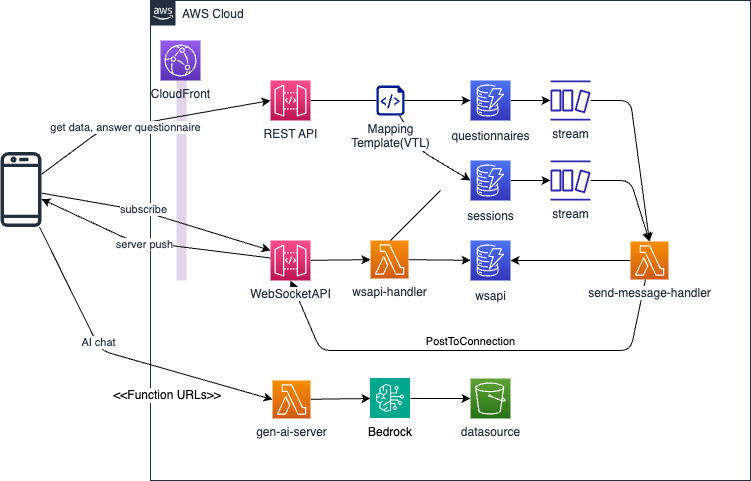

The diagram above was exported from draw.io. Its source (the exported page's mxGraphModel, read from the mxfile embedded in the PNG):
<mxGraphModel dx="1075" dy="658" grid="1" gridSize="10" guides="1" tooltips="1" connect="1" arrows="1" fold="1" page="1" pageScale="1" pageWidth="1600" pageHeight="1200" background="#ffffff" math="0" shadow="0">
  <root>
    <mxCell id="0" />
    <mxCell id="1" style="locked=1;" parent="0" />
    <mxCell id="2" value="AWS Cloud" style="points=[[0,0],[0.25,0],[0.5,0],[0.75,0],[1,0],[1,0.25],[1,0.5],[1,0.75],[1,1],[0.75,1],[0.5,1],[0.25,1],[0,1],[0,0.75],[0,0.5],[0,0.25]];outlineConnect=0;gradientColor=none;html=1;whiteSpace=wrap;fontSize=12;fontStyle=0;container=1;pointerEvents=0;collapsible=0;recursiveResize=0;shape=mxgraph.aws4.group;grIcon=mxgraph.aws4.group_aws_cloud_alt;strokeColor=#232F3E;fillColor=none;verticalAlign=top;align=left;spacingLeft=30;fontColor=#232F3E;dashed=0;" parent="1" vertex="1">
      <mxGeometry x="280" y="120" width="600" height="480" as="geometry" />
    </mxCell>
    <mxCell id="38" style="edgeStyle=none;html=1;entryX=0.5;entryY=1;entryDx=0;entryDy=0;entryPerimeter=0;" parent="2" source="30" target="21" edge="1">
      <mxGeometry relative="1" as="geometry">
        <Array as="points">
          <mxPoint x="480" y="350" />
          <mxPoint x="170" y="350" />
        </Array>
      </mxGeometry>
    </mxCell>
    <mxCell id="39" value="PostToConnection" style="edgeLabel;html=1;align=center;verticalAlign=middle;resizable=0;points=[];" parent="38" vertex="1" connectable="0">
      <mxGeometry x="-0.1337" y="-1" relative="1" as="geometry">
        <mxPoint x="-34" y="-9" as="offset" />
      </mxGeometry>
    </mxCell>
    <mxCell id="34" style="edgeStyle=none;html=1;startArrow=none;" parent="2" source="59" target="22" edge="1">
      <mxGeometry relative="1" as="geometry" />
    </mxCell>
    <mxCell id="18" value="REST API" style="sketch=0;points=[[0,0,0],[0.25,0,0],[0.5,0,0],[0.75,0,0],[1,0,0],[0,1,0],[0.25,1,0],[0.5,1,0],[0.75,1,0],[1,1,0],[0,0.25,0],[0,0.5,0],[0,0.75,0],[1,0.25,0],[1,0.5,0],[1,0.75,0]];outlineConnect=0;fontColor=#232F3E;gradientColor=#FF4F8B;gradientDirection=north;fillColor=#BC1356;strokeColor=#ffffff;dashed=0;verticalLabelPosition=bottom;verticalAlign=top;align=center;html=1;fontSize=12;fontStyle=0;aspect=fixed;shape=mxgraph.aws4.resourceIcon;resIcon=mxgraph.aws4.api_gateway;" parent="2" vertex="1">
      <mxGeometry x="120" y="80" width="40" height="40" as="geometry" />
    </mxCell>
    <mxCell id="19" style="edgeStyle=none;html=1;" parent="2" source="21" target="29" edge="1">
      <mxGeometry relative="1" as="geometry" />
    </mxCell>
    <mxCell id="21" value="WebSocketAPI" style="sketch=0;points=[[0,0,0],[0.25,0,0],[0.5,0,0],[0.75,0,0],[1,0,0],[0,1,0],[0.25,1,0],[0.5,1,0],[0.75,1,0],[1,1,0],[0,0.25,0],[0,0.5,0],[0,0.75,0],[1,0.25,0],[1,0.5,0],[1,0.75,0]];outlineConnect=0;fontColor=#232F3E;gradientColor=#FF4F8B;gradientDirection=north;fillColor=#BC1356;strokeColor=#ffffff;dashed=0;verticalLabelPosition=bottom;verticalAlign=top;align=center;html=1;fontSize=12;fontStyle=0;aspect=fixed;shape=mxgraph.aws4.resourceIcon;resIcon=mxgraph.aws4.api_gateway;labelBackgroundColor=default;" parent="2" vertex="1">
      <mxGeometry x="120" y="240" width="40" height="40" as="geometry" />
    </mxCell>
    <mxCell id="32" style="edgeStyle=none;html=1;" parent="2" source="22" target="26" edge="1">
      <mxGeometry relative="1" as="geometry" />
    </mxCell>
    <mxCell id="22" value="&lt;div style=&quot;background-color: rgb(255, 255, 255); line-height: 18px;&quot;&gt;&lt;span style=&quot;&quot;&gt;questionnaires&lt;/span&gt;&lt;/div&gt;" style="sketch=0;points=[[0,0,0],[0.25,0,0],[0.5,0,0],[0.75,0,0],[1,0,0],[0,1,0],[0.25,1,0],[0.5,1,0],[0.75,1,0],[1,1,0],[0,0.25,0],[0,0.5,0],[0,0.75,0],[1,0.25,0],[1,0.5,0],[1,0.75,0]];outlineConnect=0;fontColor=#232F3E;gradientColor=#4D72F3;gradientDirection=north;fillColor=#3334B9;strokeColor=#ffffff;dashed=0;verticalLabelPosition=bottom;verticalAlign=top;align=center;html=1;fontSize=12;fontStyle=0;aspect=fixed;shape=mxgraph.aws4.resourceIcon;resIcon=mxgraph.aws4.dynamodb;fontFamily=Helvetica;" parent="2" vertex="1">
      <mxGeometry x="320" y="80" width="40" height="40" as="geometry" />
    </mxCell>
    <mxCell id="33" style="edgeStyle=none;html=1;" parent="2" source="23" target="27" edge="1">
      <mxGeometry relative="1" as="geometry" />
    </mxCell>
    <mxCell id="23" value="&lt;div style=&quot;background-color: rgb(255, 255, 255); line-height: 18px;&quot;&gt;&lt;span style=&quot;&quot;&gt;sessions&lt;/span&gt;&lt;/div&gt;" style="sketch=0;points=[[0,0,0],[0.25,0,0],[0.5,0,0],[0.75,0,0],[1,0,0],[0,1,0],[0.25,1,0],[0.5,1,0],[0.75,1,0],[1,1,0],[0,0.25,0],[0,0.5,0],[0,0.75,0],[1,0.25,0],[1,0.5,0],[1,0.75,0]];outlineConnect=0;fontColor=#232F3E;gradientColor=#4D72F3;gradientDirection=north;fillColor=#3334B9;strokeColor=#ffffff;dashed=0;verticalLabelPosition=bottom;verticalAlign=top;align=center;html=1;fontSize=12;fontStyle=0;aspect=fixed;shape=mxgraph.aws4.resourceIcon;resIcon=mxgraph.aws4.dynamodb;fontFamily=Helvetica;" parent="2" vertex="1">
      <mxGeometry x="320" y="160" width="40" height="40" as="geometry" />
    </mxCell>
    <mxCell id="24" value="&lt;div style=&quot;background-color: rgb(255, 255, 255); line-height: 18px;&quot;&gt;&lt;span style=&quot;&quot;&gt;wsapi&lt;/span&gt;&lt;/div&gt;" style="sketch=0;points=[[0,0,0],[0.25,0,0],[0.5,0,0],[0.75,0,0],[1,0,0],[0,1,0],[0.25,1,0],[0.5,1,0],[0.75,1,0],[1,1,0],[0,0.25,0],[0,0.5,0],[0,0.75,0],[1,0.25,0],[1,0.5,0],[1,0.75,0]];outlineConnect=0;fontColor=#232F3E;gradientColor=#4D72F3;gradientDirection=north;fillColor=#3334B9;strokeColor=#ffffff;dashed=0;verticalLabelPosition=bottom;verticalAlign=top;align=center;html=1;fontSize=12;fontStyle=0;aspect=fixed;shape=mxgraph.aws4.resourceIcon;resIcon=mxgraph.aws4.dynamodb;fontFamily=Helvetica;" parent="2" vertex="1">
      <mxGeometry x="320" y="240" width="40" height="40" as="geometry" />
    </mxCell>
    <mxCell id="25" style="edgeStyle=none;html=1;entryX=0.5;entryY=0;entryDx=0;entryDy=0;entryPerimeter=0;" parent="2" source="26" target="30" edge="1">
      <mxGeometry relative="1" as="geometry">
        <Array as="points">
          <mxPoint x="480" y="100" />
        </Array>
      </mxGeometry>
    </mxCell>
    <mxCell id="26" value="stream" style="sketch=0;outlineConnect=0;fontColor=#232F3E;gradientColor=none;fillColor=#2E27AD;strokeColor=none;dashed=0;verticalLabelPosition=bottom;verticalAlign=top;align=center;html=1;fontSize=12;fontStyle=0;aspect=fixed;pointerEvents=1;shape=mxgraph.aws4.dynamodb_stream;" parent="2" vertex="1">
      <mxGeometry x="400" y="80" width="40" height="40" as="geometry" />
    </mxCell>
    <mxCell id="31" style="edgeStyle=none;html=1;entryX=0.5;entryY=0;entryDx=0;entryDy=0;entryPerimeter=0;" parent="2" source="27" target="30" edge="1">
      <mxGeometry relative="1" as="geometry">
        <Array as="points">
          <mxPoint x="480" y="180" />
        </Array>
      </mxGeometry>
    </mxCell>
    <mxCell id="27" value="stream" style="sketch=0;outlineConnect=0;fontColor=#232F3E;gradientColor=none;fillColor=#2E27AD;strokeColor=none;dashed=0;verticalLabelPosition=bottom;verticalAlign=top;align=center;html=1;fontSize=12;fontStyle=0;aspect=fixed;pointerEvents=1;shape=mxgraph.aws4.dynamodb_stream;" parent="2" vertex="1">
      <mxGeometry x="400" y="160" width="40" height="40" as="geometry" />
    </mxCell>
    <mxCell id="28" style="edgeStyle=none;html=1;" parent="2" source="29" target="24" edge="1">
      <mxGeometry relative="1" as="geometry" />
    </mxCell>
    <mxCell id="29" value="wsapi-handler" style="sketch=0;points=[[0,0,0],[0.25,0,0],[0.5,0,0],[0.75,0,0],[1,0,0],[0,1,0],[0.25,1,0],[0.5,1,0],[0.75,1,0],[1,1,0],[0,0.25,0],[0,0.5,0],[0,0.75,0],[1,0.25,0],[1,0.5,0],[1,0.75,0]];outlineConnect=0;fontColor=#232F3E;gradientColor=#F78E04;gradientDirection=north;fillColor=#D05C17;strokeColor=#ffffff;dashed=0;verticalLabelPosition=bottom;verticalAlign=top;align=center;html=1;fontSize=12;fontStyle=0;aspect=fixed;shape=mxgraph.aws4.resourceIcon;resIcon=mxgraph.aws4.lambda;" parent="2" vertex="1">
      <mxGeometry x="220" y="240" width="38" height="38" as="geometry" />
    </mxCell>
    <mxCell id="37" style="edgeStyle=none;html=1;" parent="2" source="30" target="24" edge="1">
      <mxGeometry relative="1" as="geometry" />
    </mxCell>
    <mxCell id="30" value="send-message-handler" style="sketch=0;points=[[0,0,0],[0.25,0,0],[0.5,0,0],[0.75,0,0],[1,0,0],[0,1,0],[0.25,1,0],[0.5,1,0],[0.75,1,0],[1,1,0],[0,0.25,0],[0,0.5,0],[0,0.75,0],[1,0.25,0],[1,0.5,0],[1,0.75,0]];outlineConnect=0;fontColor=#232F3E;gradientColor=#F78E04;gradientDirection=north;fillColor=#D05C17;strokeColor=#ffffff;dashed=0;verticalLabelPosition=bottom;verticalAlign=top;align=center;html=1;fontSize=12;fontStyle=0;aspect=fixed;shape=mxgraph.aws4.resourceIcon;resIcon=mxgraph.aws4.lambda;labelBackgroundColor=default;" parent="2" vertex="1">
      <mxGeometry x="480" y="241" width="38" height="38" as="geometry" />
    </mxCell>
    <mxCell id="44" style="edgeStyle=none;html=1;entryX=0;entryY=0.5;entryDx=0;entryDy=0;fontFamily=Helvetica;fontColor=#232F3E;" parent="2" source="40" target="43" edge="1">
      <mxGeometry relative="1" as="geometry" />
    </mxCell>
    <mxCell id="40" value="gen-ai-server" style="sketch=0;points=[[0,0,0],[0.25,0,0],[0.5,0,0],[0.75,0,0],[1,0,0],[0,1,0],[0.25,1,0],[0.5,1,0],[0.75,1,0],[1,1,0],[0,0.25,0],[0,0.5,0],[0,0.75,0],[1,0.25,0],[1,0.5,0],[1,0.75,0]];outlineConnect=0;fontColor=#232F3E;gradientColor=#F78E04;gradientDirection=north;fillColor=#D05C17;strokeColor=#ffffff;dashed=0;verticalLabelPosition=bottom;verticalAlign=top;align=center;html=1;fontSize=12;fontStyle=0;aspect=fixed;shape=mxgraph.aws4.resourceIcon;resIcon=mxgraph.aws4.lambda;" parent="2" vertex="1">
      <mxGeometry x="122" y="380" width="38" height="38" as="geometry" />
    </mxCell>
    <mxCell id="51" style="edgeStyle=none;html=1;entryX=0;entryY=0.5;entryDx=0;entryDy=0;entryPerimeter=0;fontFamily=Helvetica;fontColor=#232F3E;" parent="2" source="43" target="50" edge="1">
      <mxGeometry relative="1" as="geometry" />
    </mxCell>
    <mxCell id="43" value="Bedrock" style="shape=image;verticalLabelPosition=bottom;labelBackgroundColor=default;verticalAlign=top;aspect=fixed;imageAspect=0;image=data:image/png,(base64 omitted: 3144 chars);" parent="2" vertex="1">
      <mxGeometry x="220" y="378" width="40" height="40" as="geometry" />
    </mxCell>
    <mxCell id="50" value="datasource" style="sketch=0;points=[[0,0,0],[0.25,0,0],[0.5,0,0],[0.75,0,0],[1,0,0],[0,1,0],[0.25,1,0],[0.5,1,0],[0.75,1,0],[1,1,0],[0,0.25,0],[0,0.5,0],[0,0.75,0],[1,0.25,0],[1,0.5,0],[1,0.75,0]];outlineConnect=0;fontColor=#232F3E;gradientColor=#60A337;gradientDirection=north;fillColor=#277116;strokeColor=#ffffff;dashed=0;verticalLabelPosition=bottom;verticalAlign=top;align=center;html=1;fontSize=12;fontStyle=0;aspect=fixed;shape=mxgraph.aws4.resourceIcon;resIcon=mxgraph.aws4.s3;fontFamily=Helvetica;" parent="2" vertex="1">
      <mxGeometry x="320" y="378" width="40" height="40" as="geometry" />
    </mxCell>
    <mxCell id="60" value="" style="edgeStyle=none;html=1;endArrow=none;" parent="2" source="18" target="59" edge="1">
      <mxGeometry relative="1" as="geometry">
        <mxPoint x="160" y="100" as="sourcePoint" />
        <mxPoint x="320" y="100" as="targetPoint" />
      </mxGeometry>
    </mxCell>
    <mxCell id="61" style="edgeStyle=none;html=1;entryX=0;entryY=0.5;entryDx=0;entryDy=0;entryPerimeter=0;fontFamily=Helvetica;fontColor=#232F3E;" parent="2" source="59" target="23" edge="1">
      <mxGeometry relative="1" as="geometry">
        <Array as="points">
          <mxPoint x="270" y="150" />
        </Array>
      </mxGeometry>
    </mxCell>
    <mxCell id="59" value="Mapping&lt;br&gt;Template(VTL)" style="sketch=0;aspect=fixed;pointerEvents=1;shadow=0;dashed=0;html=1;strokeColor=none;labelPosition=center;verticalLabelPosition=bottom;verticalAlign=top;align=center;fillColor=#00188D;shape=mxgraph.azure.script_file;labelBackgroundColor=default;fontFamily=Helvetica;fontColor=#232F3E;" parent="2" vertex="1">
      <mxGeometry x="225.89999999999998" y="85" width="28.2" height="30" as="geometry" />
    </mxCell>
    <mxCell id="17" value="構成" parent="0" />
    <mxCell id="66" value="" style="rounded=0;whiteSpace=wrap;html=1;fillColor=#e1d5e7;strokeColor=none;" vertex="1" parent="17">
      <mxGeometry x="306" y="200" width="10" height="200" as="geometry" />
    </mxCell>
    <mxCell id="49" style="edgeStyle=none;html=1;fontFamily=Helvetica;fontColor=#232F3E;" parent="17" source="21" target="45" edge="1">
      <mxGeometry relative="1" as="geometry">
        <Array as="points">
          <mxPoint x="260" y="360" />
        </Array>
      </mxGeometry>
    </mxCell>
    <mxCell id="53" value="server push" style="edgeLabel;html=1;align=center;verticalAlign=middle;resizable=0;points=[];fontFamily=Helvetica;fontColor=#232F3E;" parent="49" vertex="1" connectable="0">
      <mxGeometry x="-0.1685" y="1" relative="1" as="geometry">
        <mxPoint x="-28" y="-3" as="offset" />
      </mxGeometry>
    </mxCell>
    <mxCell id="46" style="edgeStyle=none;html=1;entryX=0;entryY=0.5;entryDx=0;entryDy=0;entryPerimeter=0;fontFamily=Helvetica;fontColor=#232F3E;" parent="17" source="45" target="18" edge="1">
      <mxGeometry relative="1" as="geometry">
        <Array as="points">
          <mxPoint x="230" y="250" />
        </Array>
      </mxGeometry>
    </mxCell>
    <mxCell id="58" value="get data, answer questionnaire" style="edgeLabel;html=1;align=center;verticalAlign=middle;resizable=0;points=[];fontFamily=Helvetica;fontColor=#232F3E;" parent="46" vertex="1" connectable="0">
      <mxGeometry x="-0.2028" y="-1" relative="1" as="geometry">
        <mxPoint as="offset" />
      </mxGeometry>
    </mxCell>
    <mxCell id="47" style="edgeStyle=none;html=1;entryX=0;entryY=0.25;entryDx=0;entryDy=0;entryPerimeter=0;fontFamily=Helvetica;fontColor=#232F3E;" parent="17" source="45" target="21" edge="1">
      <mxGeometry relative="1" as="geometry">
        <Array as="points">
          <mxPoint x="270" y="330" />
        </Array>
      </mxGeometry>
    </mxCell>
    <mxCell id="55" value="subscribe" style="edgeLabel;html=1;align=center;verticalAlign=middle;resizable=0;points=[];fontFamily=Helvetica;fontColor=#232F3E;" parent="47" vertex="1" connectable="0">
      <mxGeometry x="-0.1254" y="2" relative="1" as="geometry">
        <mxPoint as="offset" />
      </mxGeometry>
    </mxCell>
    <mxCell id="48" style="edgeStyle=none;html=1;entryX=0;entryY=0.5;entryDx=0;entryDy=0;entryPerimeter=0;fontFamily=Helvetica;fontColor=#232F3E;" parent="17" source="45" target="40" edge="1">
      <mxGeometry relative="1" as="geometry">
        <Array as="points">
          <mxPoint x="230" y="470" />
        </Array>
      </mxGeometry>
    </mxCell>
    <mxCell id="57" value="AI chat" style="edgeLabel;html=1;align=center;verticalAlign=middle;resizable=0;points=[];fontFamily=Helvetica;fontColor=#232F3E;" parent="48" vertex="1" connectable="0">
      <mxGeometry x="-0.1875" y="2" relative="1" as="geometry">
        <mxPoint as="offset" />
      </mxGeometry>
    </mxCell>
    <mxCell id="45" value="" style="sketch=0;outlineConnect=0;fontColor=#232F3E;gradientColor=none;fillColor=#232F3D;strokeColor=none;dashed=0;verticalLabelPosition=bottom;verticalAlign=top;align=center;html=1;fontSize=12;fontStyle=0;aspect=fixed;pointerEvents=1;shape=mxgraph.aws4.mobile_client;fontFamily=Helvetica;" parent="17" vertex="1">
      <mxGeometry x="130" y="270" width="41" height="78" as="geometry" />
    </mxCell>
    <mxCell id="62" value="CloudFront" style="sketch=0;points=[[0,0,0],[0.25,0,0],[0.5,0,0],[0.75,0,0],[1,0,0],[0,1,0],[0.25,1,0],[0.5,1,0],[0.75,1,0],[1,1,0],[0,0.25,0],[0,0.5,0],[0,0.75,0],[1,0.25,0],[1,0.5,0],[1,0.75,0]];outlineConnect=0;fontColor=#232F3E;gradientColor=#945DF2;gradientDirection=north;fillColor=#5A30B5;strokeColor=#ffffff;dashed=0;verticalLabelPosition=bottom;verticalAlign=top;align=center;html=1;fontSize=12;fontStyle=0;aspect=fixed;shape=mxgraph.aws4.resourceIcon;resIcon=mxgraph.aws4.cloudfront;" vertex="1" parent="17">
      <mxGeometry x="290" y="160" width="40" height="40" as="geometry" />
    </mxCell>
    <mxCell id="64" value="" style="endArrow=none;html=1;" edge="1" parent="17">
      <mxGeometry width="50" height="50" relative="1" as="geometry">
        <mxPoint x="520" y="360" as="sourcePoint" />
        <mxPoint x="570" y="310" as="targetPoint" />
      </mxGeometry>
    </mxCell>
    <mxCell id="67" value="&amp;lt;&amp;lt;Function URLs&amp;gt;&amp;gt;" style="text;html=1;strokeColor=none;fillColor=none;align=center;verticalAlign=middle;whiteSpace=wrap;rounded=0;labelBackgroundColor=default;" vertex="1" parent="17">
      <mxGeometry x="240" y="500" width="114" height="30" as="geometry" />
    </mxCell>
  </root>
</mxGraphModel>